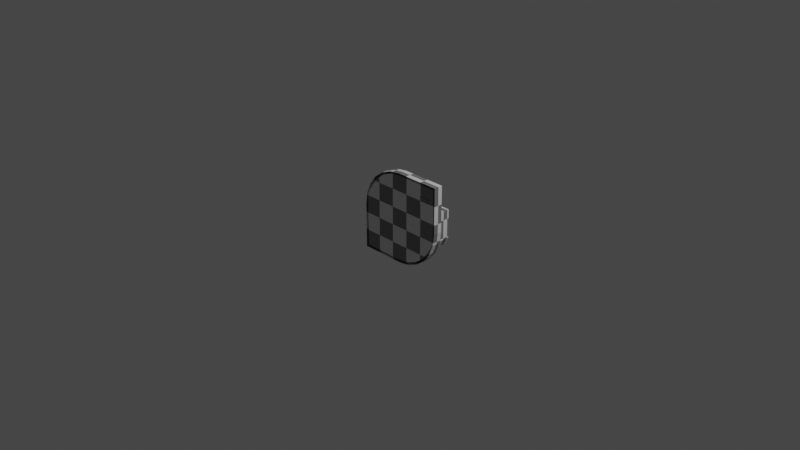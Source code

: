 # Source: RoofMesh2-2.blend  (saved by Blender 3.5.10; exported with 4.5.12 LTS)
import bpy
from mathutils import Matrix  # noqa: F401  (used for matrix-valued properties, if any)

bpy.ops.wm.read_factory_settings(use_empty=True)
scene = bpy.context.scene
scene.name = 'Scene'

# ---- collections
col_collection = bpy.data.collections.new('Collection'); scene.collection.children.link(col_collection)

# ---- materials (node trees are filled in below, after node groups)
mat_material = bpy.data.materials.new('Material')
mat_material.alpha_threshold = 0.0
mat_material.use_transparent_shadow = False
mat_material.line_color = (0.0, 0.0, 0.0, 1.0)

# ---- material node trees
mat_material.use_nodes = True; mat_material.node_tree.nodes.clear()
_N = mat_material.node_tree.nodes; _L = mat_material.node_tree.links
n0 = _N.new('ShaderNodeOutputMaterial'); n0.name = 'Material Output'; n0.location = (300, 300)
n1 = _N.new('ShaderNodeBsdfPrincipled'); n1.name = 'Principled BSDF'; n1.location = (10, 300)
n1.distribution = 'GGX'
n1.subsurface_method = 'RANDOM_WALK_SKIN'
n1.inputs[2].default_value = 0.4
n1.inputs[3].default_value = 1.45
n1.inputs[27].default_value = (0.0, 0.0, 0.0, 1.0)
n1.inputs[28].default_value = 1.0
n2 = _N.new('ShaderNodeTexChecker'); n2.name = 'Checker Texture'; n2.location = (-180, 280)
_L.new(n1.outputs[0], n0.inputs[0])
_L.new(n2.outputs[0], n1.inputs[0])
n0.is_active_output = True

# ---- world
world_world = bpy.data.worlds.new('World'); scene.world = world_world
world_world.use_nodes = True; world_world.node_tree.nodes.clear()
_N = world_world.node_tree.nodes; _L = world_world.node_tree.links
n0 = _N.new('ShaderNodeOutputWorld'); n0.name = 'World Output'; n0.location = (300, 300)
n1 = _N.new('ShaderNodeBackground'); n1.name = 'Background'; n1.location = (10, 300)
n1.inputs[0].default_value = (0.05088, 0.05088, 0.05088, 1.0)
_L.new(n1.outputs[0], n0.inputs[0])
n0.is_active_output = True
world_world.color = (0.05088, 0.05088, 0.05088)
world_world.use_sun_shadow = False
world_world.sun_shadow_jitter_overblur = 0.0

# ---- cameras
cam_camera = bpy.data.cameras.new('Camera')
cam_camera.clip_end = 100.0
cam_camera.ortho_scale = 7.314

# ---- lights
light_light = bpy.data.lights.new('Light', 'POINT')
light_light.transmission_factor = 0.0
light_light.energy = 1000.0
light_light.shadow_soft_size = 0.1
light_light.shadow_maximum_resolution = 0.006
light_light.use_absolute_resolution = True

# ---- meshes
me_cube = bpy.data.meshes.new('Cube')
me_cube.from_pydata([(0.5, 5.96e-08, 0.5), (-0.483, 0.09807, 0.1294), (-0.5, 1.49e-07, -0.5), (-0.433, 0.09807, 0.25), (-1.776e-15, 1.49e-07, -0.5), (0.5, 8.941e-08, -8.941e-08), (0.1294, 1.49e-07, -0.483), (0.25, 1.49e-07, -0.433), (0.3536, 1.49e-07, -0.3536), (0.433, 8.941e-08, -0.25), (0.483, 8.941e-08, -0.1294), (-0.3536, 0.09807, 0.3536), (-0.25, 0.09807, 0.433), (-0.1294, 0.09807, 0.483), (-0.5, 0.09807, -8.941e-08), (-1.776e-15, 0.09807, 0.5), (0.483, 0.09807, -0.1294), (0.433, 0.09807, -0.25), (-1.776e-15, 5.96e-08, 0.5), (-0.5, 8.941e-08, -8.941e-08), (-0.1294, 5.96e-08, 0.483), (-0.25, 5.96e-08, 0.433), (-0.3536, 5.96e-08, 0.3536), (-0.433, 5.96e-08, 0.25), (-0.483, 5.96e-08, 0.1294), (0.3536, 0.09807, -0.3536), (0.25, 0.09807, -0.433), (0.1294, 0.09807, -0.483), (0.5, 0.09807, -8.941e-08), (-1.776e-15, 0.09807, -0.5), (-0.5, 0.09807, -0.5), (0.5, 0.09807, 0.5), (-0.4572, 0.09807, 0.1225), (-0.4099, 0.09807, 0.2367), (-0.3347, 0.09807, 0.3347), (-0.2367, 0.09807, 0.4099), (-0.1225, 0.09807, 0.4572), (-0.4734, 0.09807, -8.99e-08), (-2.978e-10, 0.09807, 0.4734), (0.4572, 0.09807, -0.1225), (0.4099, 0.09807, -0.2367), (0.3347, 0.09807, -0.3347), (0.2367, 0.09807, -0.4099), (0.1225, 0.09807, -0.4572), (0.4734, 0.09807, -8.99e-08), (-2.978e-10, 0.09807, -0.4734), (-0.4734, 0.09807, -0.4734), (0.4734, 0.09807, 0.4734), (-0.4572, 0.005439, 0.1225), (-0.4099, 0.005439, 0.2367), (-0.3347, 0.005439, 0.3347), (-0.2367, 0.005439, 0.4099), (-0.1225, 0.005439, 0.4572), (-0.4734, 0.005439, -8.99e-08), (-2.978e-10, 0.005439, 0.4734), (0.4572, 0.005439, -0.1225), (0.4099, 0.005439, -0.2367), (0.3347, 0.005439, -0.3347), (0.2367, 0.005439, -0.4099), (0.1225, 0.005439, -0.4572), (0.4734, 0.005439, -8.99e-08), (-2.978e-10, 0.005439, -0.4734), (-0.4734, 0.005439, -0.4734), (0.4734, 0.005439, 0.4734), (0.291, 3.04e-05, 0.2612), (0.291, 3.04e-05, 0.3505), (0.291, 0.06786, 0.2612), (0.291, 0.06786, 0.3505), (0.4063, 3.04e-05, 0.2612), (0.4063, 3.04e-05, 0.3505), (0.4063, 0.06786, 0.2612), (0.4063, 0.06786, 0.3505), (0.4759, 0.2249, 0.1963), (0.4649, 0.2249, -0.1093), (0.4759, 0.005342, 0.1963), (0.4264, 0.2249, -0.1836), (-0.4649, 0.2249, 0.1093), (-0.4759, 0.2249, -0.1963), (-0.4264, 0.2249, 0.1836), (-0.4759, 0.005342, -0.1963), (0.4759, 0.2249, -0.1169), (0.4365, 0.2249, -0.1963), (0.4365, 0.005342, -0.1963), (0.4759, 0.005342, -0.1169), (-0.4759, 0.2249, 0.1169), (-0.4365, 0.2249, 0.1963), (-0.4365, 0.005342, 0.1963), (-0.4759, 0.005342, 0.1169), (0.4649, 0.2249, 0.1836), (-0.4649, 0.2249, -0.1836), (0.4264, 0.1786, -0.1836), (0.4649, 0.1786, -0.1093), (-0.4649, 0.1786, -0.1836), (-0.4649, 0.1786, 0.1093), (-0.4264, 0.1786, 0.1836), (0.4649, 0.1786, 0.1836), (0.3869, 0.1786, -0.02926), (0.4019, 0.1786, -0.0003688), (0.04012, 0.1786, -0.02926), (0.04012, 0.1786, 0.08471), (0.05508, 0.1786, 0.1136), (0.4019, 0.1786, 0.1136), (0.3869, 0.2582, -0.02926), (0.4019, 0.2582, -0.0003688), (0.04012, 0.2582, -0.02926), (0.04012, 0.2582, 0.08471), (0.05508, 0.2582, 0.1136), (0.4019, 0.2582, 0.1136)], [], [(23, 3, 1, 24), (8, 25, 17, 9), (10, 16, 28, 5), (19, 14, 30, 2), (0, 31, 15, 18), (22, 11, 3, 23), (7, 26, 25, 8), (4, 29, 27, 6), (20, 13, 12, 21), (24, 1, 14, 19), (21, 12, 11, 22), (5, 28, 31, 0), (6, 27, 26, 7), (18, 15, 13, 20), (9, 17, 16, 10), (2, 30, 29, 4), (28, 44, 47, 31), (12, 35, 34, 11), (13, 36, 35, 12), (17, 40, 39, 16), (14, 37, 46, 30), (3, 33, 32, 1), (25, 41, 40, 17), (31, 47, 38, 15), (11, 34, 33, 3), (30, 46, 45, 29), (29, 45, 43, 27), (1, 32, 37, 14), (15, 38, 36, 13), (16, 39, 44, 28), (26, 42, 41, 25), (27, 43, 42, 26), (41, 57, 56, 40), (47, 63, 54, 38), (38, 54, 52, 36), (33, 49, 48, 32), (39, 55, 60, 44), (34, 50, 49, 33), (35, 51, 50, 34), (45, 61, 59, 43), (36, 52, 51, 35), (42, 58, 57, 41), (46, 62, 61, 45), (43, 59, 58, 42), (44, 60, 63, 47), (32, 48, 53, 37), (40, 56, 55, 39), (37, 53, 62, 46), (63, 60, 55, 56, 57, 58, 59, 61, 62, 53, 48, 49, 50, 51, 52, 54), (64, 65, 67, 66), (66, 67, 71, 70), (70, 71, 69, 68), (68, 69, 65, 64), (66, 70, 68, 64), (71, 67, 65, 69), (82, 83, 74, 86, 87, 79), (77, 81, 82, 79), (73, 75, 90, 91), (72, 85, 86, 74), (79, 87, 84, 77), (81, 77, 89, 75), (86, 85, 84, 87), (82, 81, 80, 83), (80, 72, 74, 83), (72, 80, 73, 88), (80, 81, 75, 73), (84, 85, 78, 76), (77, 84, 76, 89), (85, 72, 88, 78), (93, 94, 100, 99), (88, 73, 91, 95), (75, 89, 92, 90), (78, 88, 95, 94), (76, 78, 94, 93), (89, 76, 93, 92), (96, 98, 104, 102), (92, 93, 99, 98), (95, 91, 97, 101), (90, 92, 98, 96), (91, 90, 96, 97), (94, 95, 101, 100), (104, 105, 106, 107, 103, 102), (97, 96, 102, 103), (100, 101, 107, 106), (99, 100, 106, 105), (98, 99, 105, 104), (101, 97, 103, 107)])
_uv = me_cube.uv_layers.new(name='UVMap')
_uv.uv.foreach_set('vector', [0.8006, 0.7527, 0.8445, 0.7527, 0.8445, 0.6942, 0.8006, 0.6942, 0.9169, 0.2732, 0.873, 0.2732, 0.873, 0.3316, 0.9169, 0.3316, 0.9169, 0.3888, 0.873, 0.3888, 0.873, 0.4407, 0.9169, 0.4407, 0.8006, 0.6368, 0.8445, 0.6368, 0.8445, 0.4245, 0.8006, 0.4245, 0.3616, 0.8359, 0.4056, 0.8359, 0.4056, 0.6129, 0.3616, 0.6129, 0.8006, 0.8081, 0.8445, 0.8081, 0.8445, 0.7527, 0.8006, 0.7527, 0.9169, 0.2173, 0.873, 0.2173, 0.873, 0.2732, 0.9169, 0.2732, 0.9169, 0.1285, 0.873, 0.1285, 0.873, 0.168, 0.9169, 0.168, 0.3616, 0.5544, 0.4056, 0.5544, 0.4056, 0.4983, 0.3616, 0.4983, 0.8006, 0.6942, 0.8445, 0.6942, 0.8445, 0.6368, 0.8006, 0.6368, 0.3616, 0.4983, 0.4056, 0.4983, 0.4056, 0.4484, 0.3616, 0.4484, 0.9169, 0.4407, 0.873, 0.4407, 0.873, 0.6245, 0.9169, 0.6245, 0.9169, 0.168, 0.873, 0.168, 0.873, 0.2173, 0.9169, 0.2173, 0.3616, 0.6129, 0.4056, 0.6129, 0.4056, 0.5544, 0.3616, 0.5544, 0.9169, 0.3316, 0.873, 0.3316, 0.873, 0.3888, 0.9169, 0.3888, 0.9169, 0.0, 0.873, 0.0, 0.873, 0.1285, 0.9169, 0.1285, 0.4484, 0.2242, 0.4365, 0.2242, 0.4365, 0.4365, 0.4484, 0.4484, 0.1121, 0.4184, 0.1181, 0.408, 0.07412, 0.3743, 0.06567, 0.3828, 0.1662, 0.4408, 0.1693, 0.4292, 0.1181, 0.408, 0.1121, 0.4184, 0.4184, 0.1121, 0.408, 0.1181, 0.4292, 0.1693, 0.4408, 0.1662, 0.0, 0.2242, 0.01195, 0.2242, 0.01195, 0.01195, 1.336e-08, 0.0, 0.03004, 0.3363, 0.04039, 0.3303, 0.01918, 0.2792, 0.00764, 0.2822, 0.3828, 0.06567, 0.3743, 0.07412, 0.408, 0.1181, 0.4184, 0.1121, 0.4484, 0.4484, 0.4365, 0.4365, 0.2242, 0.4365, 0.2242, 0.4484, 0.06567, 0.3828, 0.07412, 0.3743, 0.04039, 0.3303, 0.03004, 0.3363, 1.336e-08, 0.0, 0.01195, 0.01195, 0.2242, 0.01195, 0.2242, 2.673e-08, 0.2242, 2.673e-08, 0.2242, 0.01195, 0.2792, 0.01918, 0.2822, 0.00764, 0.00764, 0.2822, 0.01918, 0.2792, 0.01195, 0.2242, 0.0, 0.2242, 0.2242, 0.4484, 0.2242, 0.4365, 0.1693, 0.4292, 0.1662, 0.4408, 0.4408, 0.1662, 0.4292, 0.1693, 0.4365, 0.2242, 0.4484, 0.2242, 0.3363, 0.03004, 0.3303, 0.04039, 0.3743, 0.07412, 0.3828, 0.06567, 0.2822, 0.00764, 0.2792, 0.01918, 0.3303, 0.04039, 0.3363, 0.03004, 1.0, 0.0, 0.9585, 6.682e-09, 0.9585, 0.05247, 1.0, 0.05247, 0.9585, 0.0, 0.9169, 0.0, 0.9169, 0.1216, 0.9585, 0.1216, 0.9585, 0.1216, 0.9169, 0.1216, 0.9169, 0.159, 0.9585, 0.159, 0.9585, 0.314, 0.9169, 0.314, 0.9169, 0.3681, 0.9585, 0.3681, 1.0, 0.1078, 0.9585, 0.1078, 0.9585, 0.1621, 1.0, 0.1621, 0.9585, 0.2586, 0.9169, 0.2586, 0.9169, 0.314, 0.9585, 0.314, 0.9585, 0.2058, 0.9169, 0.2058, 0.9169, 0.2586, 0.9585, 0.2586, 0.4471, 0.6595, 0.4056, 0.6595, 0.4056, 0.7149, 0.4471, 0.7149, 0.9585, 0.159, 0.9169, 0.159, 0.9169, 0.2058, 0.9585, 0.2058, 0.4471, 0.7681, 0.4056, 0.7681, 0.4056, 0.8153, 0.4471, 0.8153, 0.4471, 0.4484, 0.4056, 0.4484, 0.4056, 0.6595, 0.4471, 0.6595, 0.4471, 0.7149, 0.4056, 0.7149, 0.4056, 0.7681, 0.4471, 0.7681, 1.0, 0.1621, 0.9585, 0.1621, 0.9585, 0.3631, 1.0, 0.3631, 0.9585, 0.3681, 0.9169, 0.3681, 0.9169, 0.4172, 0.9585, 0.4172, 1.0, 0.05247, 0.9585, 0.05247, 0.9585, 0.1078, 1.0, 0.1078, 0.9585, 0.4172, 0.9169, 0.4172, 0.9169, 0.5912, 0.9585, 0.5912, 0.873, 0.4245, 0.873, 0.2123, 0.8657, 0.1573, 0.8445, 0.1061, 0.8108, 0.06217, 0.7668, 0.02844, 0.7156, 0.007233, 0.6607, 1.336e-08, 0.4484, 0.0, 0.4484, 0.2123, 0.4557, 0.2672, 0.4769, 0.3184, 0.5106, 0.3624, 0.5546, 0.3961, 0.6058, 0.4173, 0.6607, 0.4245, 0.4788, 0.8513, 0.4788, 0.8841, 0.4484, 0.8841, 0.4484, 0.8513, 0.3031, 0.889, 0.2631, 0.889, 0.2631, 0.8373, 0.3031, 0.8373, 0.5397, 0.8513, 0.5397, 0.8892, 0.5093, 0.8892, 0.5093, 0.8513, 0.3432, 0.889, 0.3031, 0.889, 0.3031, 0.8373, 0.3432, 0.8373, 0.5093, 0.8513, 0.5093, 0.9028, 0.4788, 0.9028, 0.4788, 0.8513, 0.4484, 0.9138, 0.4484, 0.8841, 0.4788, 0.8841, 0.4788, 0.9138, 0.8006, 0.8337, 0.765, 0.8513, 0.6245, 0.8513, 0.6245, 0.4422, 0.6601, 0.4245, 0.8006, 0.4245, 0.2631, 0.4484, 0.2631, 0.8554, 0.1646, 0.8554, 0.1646, 0.4484, 0.9714, 0.8907, 0.9714, 0.8535, 0.9922, 0.8535, 0.9922, 0.8907, 0.2631, 0.8373, 0.2631, 0.6028, 0.3616, 0.6028, 0.3616, 0.8373, 0.3616, 0.4484, 0.3616, 0.5635, 0.2631, 0.5635, 0.2631, 0.4484, 0.4484, 0.8337, 0.4484, 0.4245, 0.4541, 0.4295, 0.4541, 0.8291, 0.3616, 0.6028, 0.2631, 0.6028, 0.2631, 0.5635, 0.3616, 0.5635, 0.873, 0.6245, 0.9714, 0.6245, 0.9714, 0.6639, 0.873, 0.6639, 0.9714, 0.6639, 0.9714, 0.7969, 0.873, 0.7969, 0.873, 0.6639, 0.6245, 0.8513, 0.484, 0.8513, 0.4874, 0.8464, 0.6188, 0.8464, 0.484, 0.8513, 0.4484, 0.8337, 0.4541, 0.8291, 0.4874, 0.8464, 0.5889, 0.4245, 0.6245, 0.4422, 0.6188, 0.4467, 0.5855, 0.4295, 0.4484, 0.4245, 0.5889, 0.4245, 0.5855, 0.4295, 0.4541, 0.4295, 0.6245, 0.4422, 0.6245, 0.8513, 0.6188, 0.8464, 0.6188, 0.4467, 0.1314, 0.4484, 0.1646, 0.4657, 0.1333, 0.6816, 0.1203, 0.6749, 0.9714, 0.9983, 0.9714, 0.8907, 0.9922, 0.8907, 0.9922, 0.9983, 0.9714, 0.8535, 0.9714, 0.6245, 0.9922, 0.6245, 0.9922, 0.8535, 0.8653, 0.4245, 0.8653, 0.822, 0.8445, 0.822, 0.8445, 0.4245, 0.9578, 0.9213, 0.9578, 0.9583, 0.937, 0.9583, 0.937, 0.9213, 0.9578, 0.7969, 0.9578, 0.9213, 0.937, 0.9213, 0.937, 0.7969, 0.8363, 0.8081, 0.8363, 0.9627, 0.8006, 0.9627, 0.8006, 0.8081, 1.336e-08, 0.4484, 0.1314, 0.4484, 0.1203, 0.6749, 0.0692, 0.6749, 0.1646, 0.8653, 0.03329, 0.8653, 0.08216, 0.8371, 0.1333, 0.8371, 0.0, 0.8481, 1.336e-08, 0.4484, 0.0692, 0.6749, 0.0692, 0.8304, 0.03329, 0.8653, 0.0, 0.8481, 0.0692, 0.8304, 0.08216, 0.8371, 0.1646, 0.4657, 0.1646, 0.8653, 0.1333, 0.8371, 0.1333, 0.6816, 0.873, 0.7969, 0.9241, 0.7969, 0.937, 0.8036, 0.937, 0.9591, 0.8859, 0.9591, 0.873, 0.9524, 0.3616, 0.8504, 0.3616, 0.8359, 0.3973, 0.8359, 0.3973, 0.8504, 0.4412, 0.8716, 0.4412, 0.9607, 0.4056, 0.9607, 0.4056, 0.8716, 0.4412, 0.8572, 0.4412, 0.8716, 0.4056, 0.8716, 0.4056, 0.8572, 0.4412, 0.8153, 0.4412, 0.8572, 0.4056, 0.8572, 0.4056, 0.8153, 0.3616, 0.8987, 0.3616, 0.8504, 0.3973, 0.8504, 0.3973, 0.8987])
me_cube.materials.append(mat_material)
me_cube.use_mirror_vertex_groups = False
me_cube.update()

# ---- objects
ob_cube = bpy.data.objects.new('Cube', me_cube)
ob_light = bpy.data.objects.new('Light', light_light)
ob_camera = bpy.data.objects.new('Camera', cam_camera)

# ---- transforms, parenting, visibility, modifiers, constraints
ob_cube.location = (0.0, 0.0, 0.0)
ob_cube.lock_rotations_4d = False
ob_cube.empty_display_type = 'ARROWS'
ob_cube.lineart.crease_threshold = 0.0
ob_light.location = (4.076, 1.005, 5.904)
ob_light.rotation_euler = (0.6503, 0.05522, 1.866)
ob_light.lock_rotations_4d = False
ob_light.empty_display_type = 'ARROWS'
ob_light.color = (0.0, 0.0, 0.0, 0.0)
ob_light.lineart.crease_threshold = 0.0
ob_camera.location = (7.359, -6.926, 4.958)
ob_camera.rotation_euler = (1.109, 0.0, 0.8149)
ob_camera.lock_rotations_4d = False
ob_camera.empty_display_type = 'ARROWS'
ob_camera.color = (0.0, 0.0, 0.0, 0.0)
ob_camera.display_type = 'WIRE'
ob_camera.lineart.crease_threshold = 0.0

# ---- collection membership
col_collection.objects.link(ob_cube)
col_collection.objects.link(ob_light)
col_collection.objects.link(ob_camera)

# ---- scene / render settings (as saved in the file)
scene.camera = ob_camera
scene.frame_start = 1; scene.frame_end = 250; scene.frame_set(1)
scene.render.engine = 'BLENDER_EEVEE_NEXT'
scene.cycles.sampling_pattern = 'TABULATED_SOBOL'
scene.cycles.use_light_tree = False
scene.view_settings.view_transform = 'Filmic'
bpy.context.view_layer.update()
